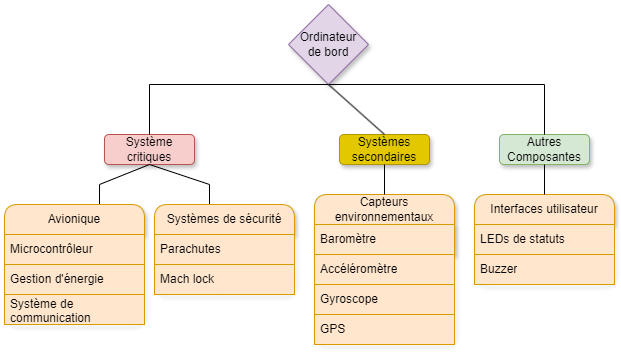

The diagram above was exported from draw.io. Its source (the exported page's mxGraphModel, read from the mxfile embedded in the PNG):
<mxGraphModel dx="1434" dy="778" grid="1" gridSize="10" guides="1" tooltips="1" connect="1" arrows="1" fold="1" page="1" pageScale="1" pageWidth="827" pageHeight="1169" math="0" shadow="0">
  <root>
    <mxCell id="0" />
    <mxCell id="1" parent="0" />
    <mxCell id="ch1s-Thdgy4P488IPyto-3" value="Ordinateur&lt;div&gt;de bord&lt;/div&gt;" style="rhombus;whiteSpace=wrap;html=1;fillColor=#e1d5e7;strokeColor=#9673a6;rounded=0;shadow=1;" parent="1" vertex="1">
      <mxGeometry x="334" y="160" width="80" height="80" as="geometry" />
    </mxCell>
    <mxCell id="ch1s-Thdgy4P488IPyto-9" value="Systèmes secondaires" style="rounded=1;whiteSpace=wrap;html=1;shadow=1;fillColor=#e3c800;strokeColor=#B09500;fontColor=#000000;" parent="1" vertex="1">
      <mxGeometry x="385" y="290" width="90" height="30" as="geometry" />
    </mxCell>
    <mxCell id="ch1s-Thdgy4P488IPyto-10" value="Autres&lt;div&gt;Composantes&lt;/div&gt;" style="rounded=1;whiteSpace=wrap;html=1;shadow=1;fillColor=#d5e8d4;strokeColor=#82b366;" parent="1" vertex="1">
      <mxGeometry x="545" y="290" width="90" height="30" as="geometry" />
    </mxCell>
    <mxCell id="ch1s-Thdgy4P488IPyto-11" value="Système&lt;div&gt;critiques&lt;/div&gt;" style="rounded=1;whiteSpace=wrap;html=1;shadow=1;fillColor=#f8cecc;strokeColor=#b85450;" parent="1" vertex="1">
      <mxGeometry x="150" y="290" width="90" height="30" as="geometry" />
    </mxCell>
    <mxCell id="ch1s-Thdgy4P488IPyto-12" value="" style="endArrow=none;html=1;rounded=0;exitX=0.5;exitY=0;exitDx=0;exitDy=0;entryX=0.5;entryY=1;entryDx=0;entryDy=0;shadow=0;flowAnimation=0;" parent="1" source="ch1s-Thdgy4P488IPyto-11" target="ch1s-Thdgy4P488IPyto-3" edge="1">
      <mxGeometry width="50" height="50" relative="1" as="geometry">
        <mxPoint x="200" y="240" as="sourcePoint" />
        <mxPoint x="320" y="240" as="targetPoint" />
        <Array as="points">
          <mxPoint x="195" y="240" />
        </Array>
      </mxGeometry>
    </mxCell>
    <mxCell id="ch1s-Thdgy4P488IPyto-13" value="" style="endArrow=none;html=1;rounded=0;exitX=0.5;exitY=0;exitDx=0;exitDy=0;entryX=0.5;entryY=1;entryDx=0;entryDy=0;" parent="1" source="ch1s-Thdgy4P488IPyto-10" target="ch1s-Thdgy4P488IPyto-3" edge="1">
      <mxGeometry width="50" height="50" relative="1" as="geometry">
        <mxPoint x="205" y="300" as="sourcePoint" />
        <mxPoint x="330" y="250" as="targetPoint" />
        <Array as="points">
          <mxPoint x="590" y="240" />
        </Array>
      </mxGeometry>
    </mxCell>
    <mxCell id="ch1s-Thdgy4P488IPyto-14" value="" style="endArrow=none;html=1;rounded=0;exitX=0.5;exitY=0;exitDx=0;exitDy=0;entryX=0.5;entryY=1;entryDx=0;entryDy=0;" parent="1" source="ch1s-Thdgy4P488IPyto-9" target="ch1s-Thdgy4P488IPyto-3" edge="1">
      <mxGeometry width="50" height="50" relative="1" as="geometry">
        <mxPoint x="260" y="320" as="sourcePoint" />
        <mxPoint x="320" y="240" as="targetPoint" />
      </mxGeometry>
    </mxCell>
    <mxCell id="ch1s-Thdgy4P488IPyto-18" value="" style="endArrow=none;html=1;rounded=0;entryX=0.5;entryY=1;entryDx=0;entryDy=0;exitX=0.5;exitY=0;exitDx=0;exitDy=0;" parent="1" target="ch1s-Thdgy4P488IPyto-11" edge="1">
      <mxGeometry width="50" height="50" relative="1" as="geometry">
        <mxPoint x="145" y="360" as="sourcePoint" />
        <mxPoint x="170" y="460" as="targetPoint" />
        <Array as="points">
          <mxPoint x="145" y="340" />
        </Array>
      </mxGeometry>
    </mxCell>
    <mxCell id="ch1s-Thdgy4P488IPyto-19" value="" style="endArrow=none;html=1;rounded=0;exitX=0.5;exitY=1;exitDx=0;exitDy=0;entryX=0.5;entryY=0;entryDx=0;entryDy=0;" parent="1" source="ch1s-Thdgy4P488IPyto-11" edge="1">
      <mxGeometry width="50" height="50" relative="1" as="geometry">
        <mxPoint x="290" y="320" as="sourcePoint" />
        <mxPoint x="255" y="360" as="targetPoint" />
        <Array as="points">
          <mxPoint x="255" y="340" />
        </Array>
      </mxGeometry>
    </mxCell>
    <mxCell id="ch1s-Thdgy4P488IPyto-20" value="Avionique" style="swimlane;fontStyle=0;childLayout=stackLayout;horizontal=1;startSize=30;horizontalStack=0;resizeParent=1;resizeParentMax=0;resizeLast=0;collapsible=1;marginBottom=0;whiteSpace=wrap;html=1;rounded=1;shadow=1;fillColor=#ffe6cc;strokeColor=#d79b00;" parent="1" vertex="1">
      <mxGeometry x="50" y="360" width="140" height="120" as="geometry" />
    </mxCell>
    <mxCell id="ch1s-Thdgy4P488IPyto-21" value="Microcontrôleur" style="text;strokeColor=#d79b00;fillColor=#ffe6cc;align=left;verticalAlign=middle;spacingLeft=4;spacingRight=4;overflow=hidden;points=[[0,0.5],[1,0.5]];portConstraint=eastwest;rotatable=0;whiteSpace=wrap;html=1;" parent="ch1s-Thdgy4P488IPyto-20" vertex="1">
      <mxGeometry y="30" width="140" height="30" as="geometry" />
    </mxCell>
    <mxCell id="ch1s-Thdgy4P488IPyto-22" value="Gestion d'énergie" style="text;strokeColor=#d79b00;fillColor=#ffe6cc;align=left;verticalAlign=middle;spacingLeft=4;spacingRight=4;overflow=hidden;points=[[0,0.5],[1,0.5]];portConstraint=eastwest;rotatable=0;whiteSpace=wrap;html=1;" parent="ch1s-Thdgy4P488IPyto-20" vertex="1">
      <mxGeometry y="60" width="140" height="30" as="geometry" />
    </mxCell>
    <mxCell id="ch1s-Thdgy4P488IPyto-23" value="Système de communication" style="text;strokeColor=#d79b00;fillColor=#ffe6cc;align=left;verticalAlign=middle;spacingLeft=4;spacingRight=4;overflow=hidden;points=[[0,0.5],[1,0.5]];portConstraint=eastwest;rotatable=0;whiteSpace=wrap;html=1;" parent="ch1s-Thdgy4P488IPyto-20" vertex="1">
      <mxGeometry y="90" width="140" height="30" as="geometry" />
    </mxCell>
    <mxCell id="ch1s-Thdgy4P488IPyto-24" value="Systèmes de sécurité" style="swimlane;fontStyle=0;childLayout=stackLayout;horizontal=1;startSize=30;horizontalStack=0;resizeParent=1;resizeParentMax=0;resizeLast=0;collapsible=1;marginBottom=0;whiteSpace=wrap;html=1;rounded=1;shadow=1;fillColor=#ffe6cc;strokeColor=#d79b00;" parent="1" vertex="1">
      <mxGeometry x="200" y="360" width="140" height="90" as="geometry" />
    </mxCell>
    <mxCell id="ch1s-Thdgy4P488IPyto-25" value="Parachutes" style="text;strokeColor=#d79b00;fillColor=#ffe6cc;align=left;verticalAlign=middle;spacingLeft=4;spacingRight=4;overflow=hidden;points=[[0,0.5],[1,0.5]];portConstraint=eastwest;rotatable=0;whiteSpace=wrap;html=1;" parent="ch1s-Thdgy4P488IPyto-24" vertex="1">
      <mxGeometry y="30" width="140" height="30" as="geometry" />
    </mxCell>
    <mxCell id="ch1s-Thdgy4P488IPyto-26" value="Mach lock" style="text;strokeColor=#d79b00;fillColor=#ffe6cc;align=left;verticalAlign=middle;spacingLeft=4;spacingRight=4;overflow=hidden;points=[[0,0.5],[1,0.5]];portConstraint=eastwest;rotatable=0;whiteSpace=wrap;html=1;" parent="ch1s-Thdgy4P488IPyto-24" vertex="1">
      <mxGeometry y="60" width="140" height="30" as="geometry" />
    </mxCell>
    <mxCell id="ch1s-Thdgy4P488IPyto-28" value="Capteurs environnementaux" style="swimlane;fontStyle=0;childLayout=stackLayout;horizontal=1;startSize=30;horizontalStack=0;resizeParent=1;resizeParentMax=0;resizeLast=0;collapsible=1;marginBottom=0;whiteSpace=wrap;html=1;rounded=1;shadow=1;fillColor=#ffe6cc;strokeColor=#d79b00;" parent="1" vertex="1">
      <mxGeometry x="360" y="350" width="140" height="150" as="geometry">
        <mxRectangle x="360" y="350" width="190" height="30" as="alternateBounds" />
      </mxGeometry>
    </mxCell>
    <mxCell id="ch1s-Thdgy4P488IPyto-29" value="Baromètre" style="text;strokeColor=#d79b00;fillColor=#ffe6cc;align=left;verticalAlign=middle;spacingLeft=4;spacingRight=4;overflow=hidden;points=[[0,0.5],[1,0.5]];portConstraint=eastwest;rotatable=0;whiteSpace=wrap;html=1;shadow=1;" parent="ch1s-Thdgy4P488IPyto-28" vertex="1">
      <mxGeometry y="30" width="140" height="30" as="geometry" />
    </mxCell>
    <mxCell id="ch1s-Thdgy4P488IPyto-30" value="Accéléromètre" style="text;strokeColor=#d79b00;fillColor=#ffe6cc;align=left;verticalAlign=middle;spacingLeft=4;spacingRight=4;overflow=hidden;points=[[0,0.5],[1,0.5]];portConstraint=eastwest;rotatable=0;whiteSpace=wrap;html=1;" parent="ch1s-Thdgy4P488IPyto-28" vertex="1">
      <mxGeometry y="60" width="140" height="30" as="geometry" />
    </mxCell>
    <mxCell id="ch1s-Thdgy4P488IPyto-31" value="Gyroscope" style="text;strokeColor=#d79b00;fillColor=#ffe6cc;align=left;verticalAlign=middle;spacingLeft=4;spacingRight=4;overflow=hidden;points=[[0,0.5],[1,0.5]];portConstraint=eastwest;rotatable=0;whiteSpace=wrap;html=1;" parent="ch1s-Thdgy4P488IPyto-28" vertex="1">
      <mxGeometry y="90" width="140" height="30" as="geometry" />
    </mxCell>
    <mxCell id="ch1s-Thdgy4P488IPyto-42" value="GPS" style="text;strokeColor=#d79b00;fillColor=#ffe6cc;align=left;verticalAlign=middle;spacingLeft=4;spacingRight=4;overflow=hidden;points=[[0,0.5],[1,0.5]];portConstraint=eastwest;rotatable=0;whiteSpace=wrap;html=1;" parent="ch1s-Thdgy4P488IPyto-28" vertex="1">
      <mxGeometry y="120" width="140" height="30" as="geometry" />
    </mxCell>
    <mxCell id="ch1s-Thdgy4P488IPyto-32" value="Interfaces utilisateur" style="swimlane;fontStyle=0;childLayout=stackLayout;horizontal=1;startSize=30;horizontalStack=0;resizeParent=1;resizeParentMax=0;resizeLast=0;collapsible=1;marginBottom=0;whiteSpace=wrap;html=1;rounded=1;shadow=1;fillColor=#ffe6cc;strokeColor=#d79b00;" parent="1" vertex="1">
      <mxGeometry x="520" y="350" width="140" height="90" as="geometry" />
    </mxCell>
    <mxCell id="ch1s-Thdgy4P488IPyto-33" value="LEDs de statuts" style="text;strokeColor=#d79b00;fillColor=#ffe6cc;align=left;verticalAlign=middle;spacingLeft=4;spacingRight=4;overflow=hidden;points=[[0,0.5],[1,0.5]];portConstraint=eastwest;rotatable=0;whiteSpace=wrap;html=1;" parent="ch1s-Thdgy4P488IPyto-32" vertex="1">
      <mxGeometry y="30" width="140" height="30" as="geometry" />
    </mxCell>
    <mxCell id="ch1s-Thdgy4P488IPyto-34" value="Buzzer" style="text;strokeColor=#d79b00;fillColor=#ffe6cc;align=left;verticalAlign=middle;spacingLeft=4;spacingRight=4;overflow=hidden;points=[[0,0.5],[1,0.5]];portConstraint=eastwest;rotatable=0;whiteSpace=wrap;html=1;" parent="ch1s-Thdgy4P488IPyto-32" vertex="1">
      <mxGeometry y="60" width="140" height="30" as="geometry" />
    </mxCell>
    <mxCell id="ch1s-Thdgy4P488IPyto-38" value="" style="endArrow=none;html=1;rounded=0;exitX=0.5;exitY=1;exitDx=0;exitDy=0;entryX=0.5;entryY=0;entryDx=0;entryDy=0;" parent="1" source="ch1s-Thdgy4P488IPyto-9" target="ch1s-Thdgy4P488IPyto-28" edge="1">
      <mxGeometry width="50" height="50" relative="1" as="geometry">
        <mxPoint x="530" y="320" as="sourcePoint" />
        <mxPoint x="580" y="270" as="targetPoint" />
      </mxGeometry>
    </mxCell>
    <mxCell id="ch1s-Thdgy4P488IPyto-40" value="" style="endArrow=none;html=1;rounded=0;exitX=0.5;exitY=0;exitDx=0;exitDy=0;entryX=0.5;entryY=1;entryDx=0;entryDy=0;" parent="1" source="ch1s-Thdgy4P488IPyto-32" target="ch1s-Thdgy4P488IPyto-10" edge="1">
      <mxGeometry width="50" height="50" relative="1" as="geometry">
        <mxPoint x="530" y="320" as="sourcePoint" />
        <mxPoint x="580" y="270" as="targetPoint" />
      </mxGeometry>
    </mxCell>
  </root>
</mxGraphModel>